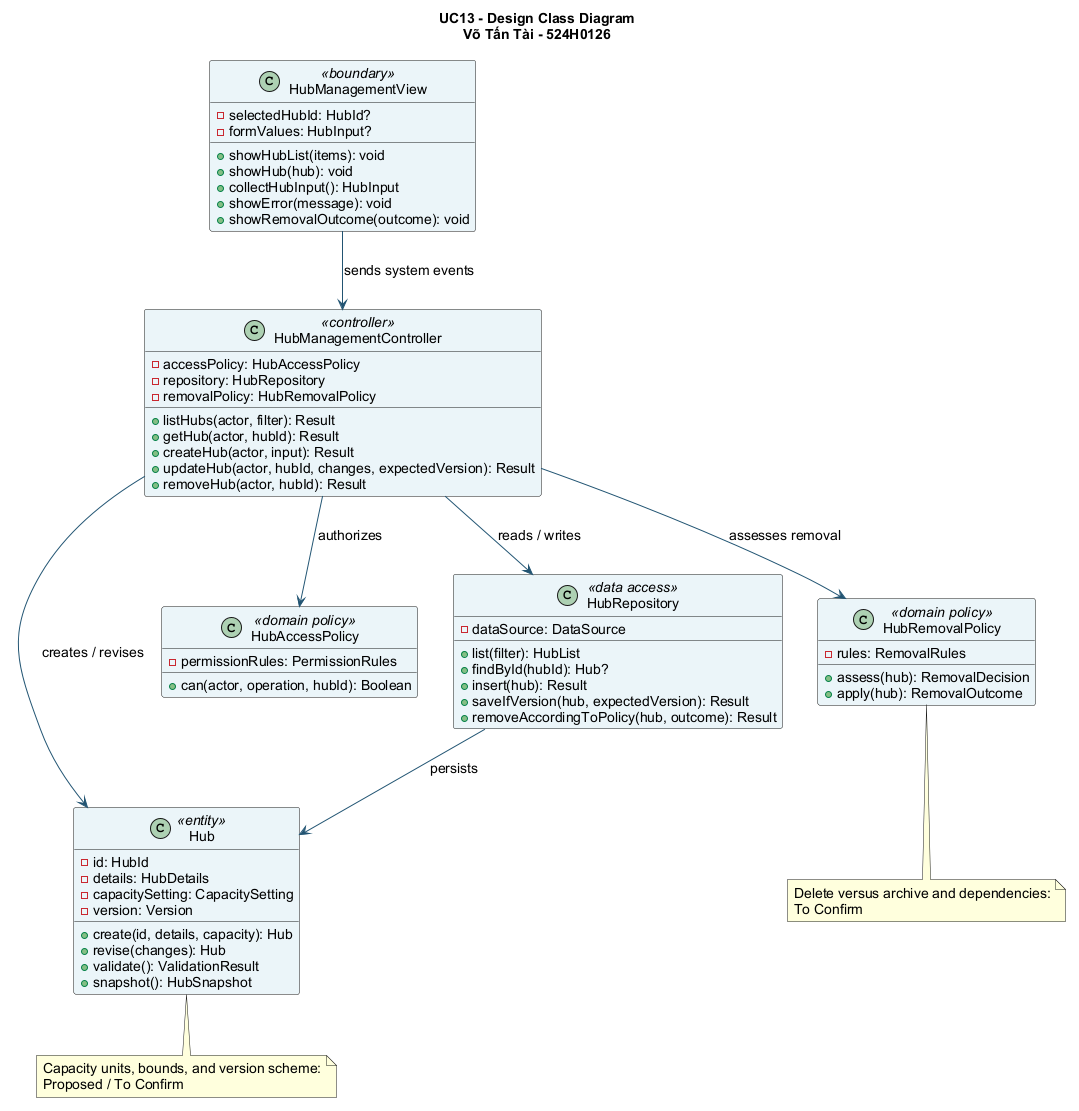

The diagram above was rendered by PlantUML. Its source (embedded in the PNG):
@startuml
skinparam backgroundColor #FFFFFF
skinparam defaultFontName Arial
skinparam defaultFontSize 14
skinparam shadowing false
skinparam ArrowColor #235573
skinparam classBackgroundColor #EAF4F8
title UC13 - Design Class Diagram\nVõ Tấn Tài - 524H0126

class HubManagementView <<boundary>> {
  - selectedHubId: HubId?
  - formValues: HubInput?
  + showHubList(items): void
  + showHub(hub): void
  + collectHubInput(): HubInput
  + showError(message): void
  + showRemovalOutcome(outcome): void
}
class HubManagementController <<controller>> {
  - accessPolicy: HubAccessPolicy
  - repository: HubRepository
  - removalPolicy: HubRemovalPolicy
  + listHubs(actor, filter): Result
  + getHub(actor, hubId): Result
  + createHub(actor, input): Result
  + updateHub(actor, hubId, changes, expectedVersion): Result
  + removeHub(actor, hubId): Result
}
class Hub <<entity>> {
  - id: HubId
  - details: HubDetails
  - capacitySetting: CapacitySetting
  - version: Version
  + create(id, details, capacity): Hub
  + revise(changes): Hub
  + validate(): ValidationResult
  + snapshot(): HubSnapshot
}
class HubAccessPolicy <<domain policy>> {
  - permissionRules: PermissionRules
  + can(actor, operation, hubId): Boolean
}
class HubRemovalPolicy <<domain policy>> {
  - rules: RemovalRules
  + assess(hub): RemovalDecision
  + apply(hub): RemovalOutcome
}
class HubRepository <<data access>> {
  - dataSource: DataSource
  + list(filter): HubList
  + findById(hubId): Hub?
  + insert(hub): Result
  + saveIfVersion(hub, expectedVersion): Result
  + removeAccordingToPolicy(hub, outcome): Result
}

HubManagementView --> HubManagementController : sends system events
HubManagementController --> HubAccessPolicy : authorizes
HubManagementController --> HubRemovalPolicy : assesses removal
HubManagementController --> HubRepository : reads / writes
HubManagementController --> Hub : creates / revises
HubRepository --> Hub : persists

note bottom of Hub
  Capacity units, bounds, and version scheme:
  Proposed / To Confirm
end note
note bottom of HubRemovalPolicy
  Delete versus archive and dependencies:
  To Confirm
end note
@enduml